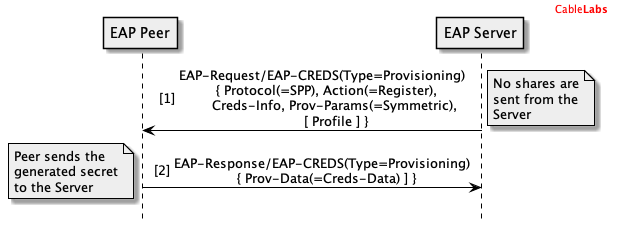

The diagram above was rendered by PlantUML. Its source (embedded in the PNG):
@startuml

header
<font color="red">Cable<b>Labs</b></font>
endheader

hide footbox

skinparam sequenceMessageAlign center
skinparam NoteBorderColor black

skinparam sequence {
	borderColor black
	ArrowColor black
	ActorBorderColor black
	ParticipantBorderColor black
	LifeLineBorderColor black
	LifeLineBackgroundColor white
}

Participant "EAP Peer" as P #eee
Participant "EAP Server" as S #eee

autonumber 1 "[##]"

S->P: EAP-Request/EAP-CREDS(Type=Provisioning)\n  { Protocol(=SPP), Action(=Register),\n      Creds-Info, Prov-Params(=Symmetric),\n       [ Profile ] }
note right #eee: No shares are\nsent from the\nServer

P->S: EAP-Response/EAP-CREDS(Type=Provisioning)\n  { Prov-Data(=Creds-Data) ] }
note left #eee: Peer sends the\ngenerated secret\nto the Server



@enduml